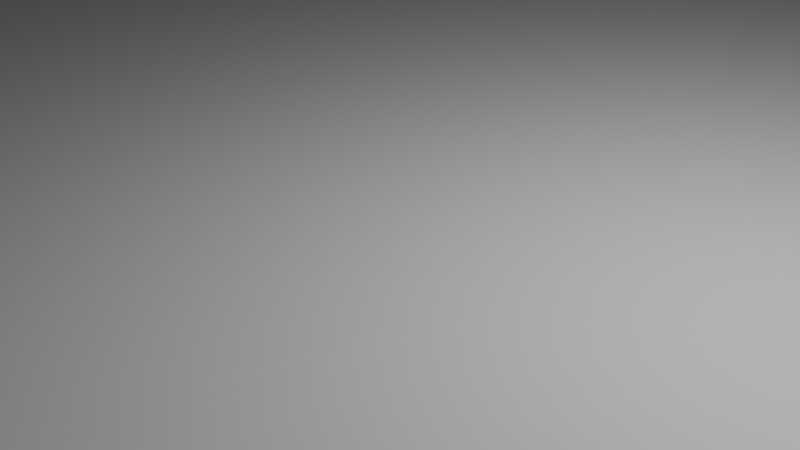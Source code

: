# Source: test_arena.blend  (saved by Blender 4.3.34; exported with 4.5.12 LTS)
import bpy
from mathutils import Matrix  # noqa: F401  (used for matrix-valued properties, if any)

bpy.ops.wm.read_factory_settings(use_empty=True)
scene = bpy.context.scene
scene.name = 'Scene'

# ---- collections
col_collection = bpy.data.collections.new('Collection'); scene.collection.children.link(col_collection)

# ---- world
world_world = bpy.data.worlds.new('World'); scene.world = world_world
world_world.use_nodes = True; world_world.node_tree.nodes.clear()
_N = world_world.node_tree.nodes; _L = world_world.node_tree.links
n0 = _N.new('ShaderNodeOutputWorld'); n0.name = 'World Output'; n0.location = (300, 300)
n1 = _N.new('ShaderNodeBackground'); n1.name = 'Background'; n1.location = (10, 300)
n1.inputs[0].default_value = (0.05088, 0.05088, 0.05088, 1.0)
_L.new(n1.outputs[0], n0.inputs[0])
n0.is_active_output = True
world_world.color = (0.05088, 0.05088, 0.05088)
world_world.sun_shadow_jitter_overblur = 0.0

# ---- cameras
cam_camera = bpy.data.cameras.new('Camera')
cam_camera.clip_end = 100.0
cam_camera.ortho_scale = 7.314

# ---- lights
light_light = bpy.data.lights.new('Light', 'POINT')
light_light.energy = 1000.0
light_light.shadow_soft_size = 0.1

# ---- meshes
me_plane_001 = bpy.data.meshes.new('Plane.001')
me_plane_001.from_pydata([(-1.0, -1.0, 0.0), (1.0, -1.0, 0.0), (-1.0, 1.0, 0.0), (1.0, 1.0, 0.0)], [], [(0, 1, 3, 2)])
_uv = me_plane_001.uv_layers.new(name='UVMap')
_uv.uv.foreach_set('vector', [0.0, 0.0, 1.0, 0.0, 1.0, 1.0, 0.0, 1.0])
me_plane_001.update()

# ---- objects
ob_light = bpy.data.objects.new('Light', light_light)
ob_camera = bpy.data.objects.new('Camera', cam_camera)
ob_plane = bpy.data.objects.new('Plane', me_plane_001)

# ---- transforms, parenting, visibility, modifiers, constraints
ob_light.location = (4.076, 1.005, 5.904)
ob_light.rotation_euler = (0.6503, 0.05522, 1.866)
ob_light.lock_rotations_4d = False
ob_light.empty_display_type = 'ARROWS'
ob_light.color = (0.0, 0.0, 0.0, 0.0)
ob_light.lineart.crease_threshold = 0.0
ob_camera.location = (7.359, -6.926, 4.958)
ob_camera.rotation_euler = (1.109, 0.0, 0.8149)
ob_camera.lock_rotations_4d = False
ob_camera.empty_display_type = 'ARROWS'
ob_camera.color = (0.0, 0.0, 0.0, 0.0)
ob_camera.display_type = 'WIRE'
ob_camera.lineart.crease_threshold = 0.0
ob_plane.location = (0.0, 0.0, 0.0)
ob_plane.scale = (213.6, 176.6, 1.0)

# ---- collection membership
col_collection.objects.link(ob_light)
col_collection.objects.link(ob_camera)
col_collection.objects.link(ob_plane)

# ---- scene / render settings (as saved in the file)
scene.camera = ob_camera
scene.frame_start = 1; scene.frame_end = 250; scene.frame_set(30)
scene.render.engine = 'BLENDER_EEVEE_NEXT'
bpy.context.view_layer.update()
